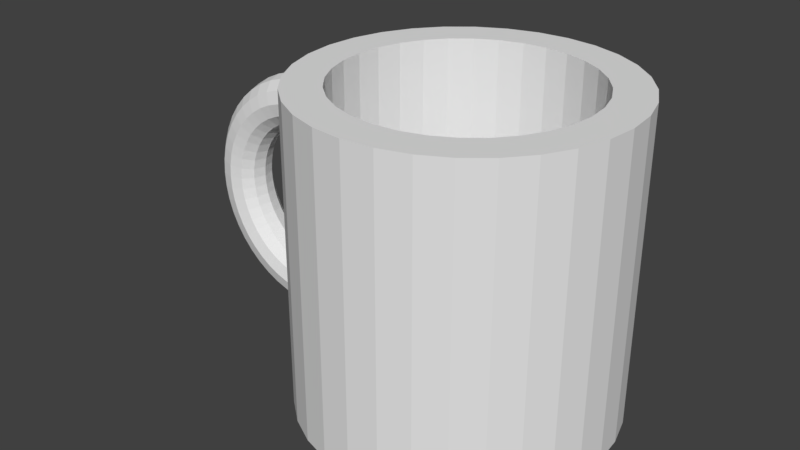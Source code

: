 # Source: Mug.blend  (saved by Blender 2.79.0; exported with 4.5.12 LTS)
import bpy
from mathutils import Matrix  # noqa: F401  (used for matrix-valued properties, if any)

bpy.ops.wm.read_factory_settings(use_empty=True)
scene = bpy.context.scene
scene.name = 'Scene'

# ---- collections
col_collection_1 = bpy.data.collections.new('Collection 1'); scene.collection.children.link(col_collection_1)

# ---- world
world_world = bpy.data.worlds.new('World'); scene.world = world_world
world_world.color = (0.05088, 0.05088, 0.05088)
world_world.use_sun_shadow = False
world_world.sun_shadow_jitter_overblur = 0.0
world_world.cycles.sampling_method = 'MANUAL'

# ---- meshes
me_cylinder = bpy.data.meshes.new('Cylinder')
me_cylinder.from_pydata([(0.0, 1.0, -1.0), (0.0, 1.0, 1.0), (0.1951, 0.9808, -1.0), (0.1951, 0.9808, 1.0), (0.3827, 0.9239, -1.0), (0.3827, 0.9239, 1.0), (0.5556, 0.8315, -1.0), (0.5556, 0.8315, 1.0), (0.7071, 0.7071, -1.0), (0.7071, 0.7071, 1.0), (0.8315, 0.5556, -1.0), (0.8315, 0.5556, 1.0), (0.9239, 0.3827, -1.0), (0.9239, 0.3827, 1.0), (0.9808, 0.1951, -1.0), (0.9808, 0.1951, 1.0), (1.0, 7.55e-08, -1.0), (1.0, 7.55e-08, 1.0), (0.9808, -0.1951, -1.0), (0.9808, -0.1951, 1.0), (0.9239, -0.3827, -1.0), (0.9239, -0.3827, 1.0), (0.8315, -0.5556, -1.0), (0.8315, -0.5556, 1.0), (0.7071, -0.7071, -1.0), (0.7071, -0.7071, 1.0), (0.5556, -0.8315, -1.0), (0.5556, -0.8315, 1.0), (0.3827, -0.9239, -1.0), (0.3827, -0.9239, 1.0), (0.1951, -0.9808, -1.0), (0.1951, -0.9808, 1.0), (-3.258e-07, -1.0, -1.0), (-3.258e-07, -1.0, 1.0), (-0.1951, -0.9808, -1.0), (-0.1951, -0.9808, 1.0), (-0.3827, -0.9239, -1.0), (-0.3827, -0.9239, 1.0), (-0.5556, -0.8315, -1.0), (-0.5556, -0.8315, 1.0), (-0.7071, -0.7071, -1.0), (-0.7071, -0.7071, 1.0), (-0.8315, -0.5556, -1.0), (-0.8315, -0.5556, 1.0), (-0.9239, -0.3827, -1.0), (-0.9239, -0.3827, 1.0), (-0.9808, -0.1951, -1.0), (-0.9808, -0.1951, 1.0), (-1.0, 9.656e-07, -1.0), (-1.0, 9.656e-07, 1.0), (-0.9808, 0.1951, -1.0), (-0.9808, 0.1951, 1.0), (-0.9239, 0.3827, -1.0), (-0.9239, 0.3827, 1.0), (-0.8315, 0.5556, -1.0), (-0.8315, 0.5556, 1.0), (-0.7071, 0.7071, -1.0), (-0.7071, 0.7071, 1.0), (-0.5556, 0.8315, -1.0), (-0.5556, 0.8315, 1.0), (-0.3827, 0.9239, -1.0), (-0.3827, 0.9239, 1.0), (-0.1951, 0.9808, -1.0), (-0.1951, 0.9808, 1.0), (0.1491, 0.7497, 1.0), (2.798e-08, 0.7644, 1.0), (0.2925, 0.7062, 1.0), (0.4247, 0.6355, 1.0), (0.5405, 0.5405, 1.0), (0.6355, 0.4247, 1.0), (0.7062, 0.2925, 1.0), (0.7497, 0.1491, 1.0), (0.7644, 1.249e-07, 1.0), (0.7497, -0.1491, 1.0), (0.7062, -0.2925, 1.0), (0.6355, -0.4247, 1.0), (0.5405, -0.5405, 1.0), (0.4247, -0.6355, 1.0), (0.2925, -0.7062, 1.0), (0.1491, -0.7497, 1.0), (-2.211e-07, -0.7644, 1.0), (-0.1491, -0.7497, 1.0), (-0.2925, -0.7062, 1.0), (-0.4247, -0.6355, 1.0), (-0.5405, -0.5405, 1.0), (-0.6355, -0.4247, 1.0), (-0.7062, -0.2925, 1.0), (-0.7497, -0.1491, 1.0), (-0.7644, 8.052e-07, 1.0), (-0.7497, 0.1491, 1.0), (-0.7062, 0.2925, 1.0), (-0.6355, 0.4247, 1.0), (-0.5405, 0.5405, 1.0), (-0.4247, 0.6355, 1.0), (-0.2925, 0.7062, 1.0), (-0.1491, 0.7497, 1.0), (0.1491, 0.7497, -0.2231), (-3.198e-08, 0.7644, -0.2231), (0.2925, 0.7062, -0.2231), (0.4247, 0.6355, -0.2231), (0.5405, 0.5405, -0.2231), (0.6355, 0.4247, -0.2231), (0.7062, 0.2925, -0.2231), (0.7497, 0.1491, -0.2231), (0.7644, 1.249e-07, -0.2231), (0.7497, -0.1491, -0.2231), (0.7062, -0.2925, -0.2231), (0.6355, -0.4247, -0.2231), (0.5405, -0.5405, -0.2231), (0.4247, -0.6355, -0.2231), (0.2925, -0.7062, -0.2231), (0.1491, -0.7497, -0.2231), (-2.81e-07, -0.7644, -0.2231), (-0.1491, -0.7497, -0.2231), (-0.2925, -0.7062, -0.2231), (-0.4247, -0.6355, -0.2231), (-0.5405, -0.5405, -0.2231), (-0.6355, -0.4247, -0.2231), (-0.7062, -0.2925, -0.2231), (-0.7497, -0.1491, -0.2231), (-0.7644, 8.052e-07, -0.2231), (-0.7497, 0.1491, -0.2231), (-0.7062, 0.2925, -0.2231), (-0.6355, 0.4247, -0.2231), (-0.5405, 0.5405, -0.2231), (-0.4247, 0.6355, -0.2231), (-0.2925, 0.7062, -0.2231), (-0.1491, 0.7497, -0.2231), (-0.7904, 8.9e-07, 0.329), (-0.8244, -0.07965, 0.3872), (-0.8374, 9.28e-07, 0.3702), (-0.8244, 0.07965, 0.3872), (-0.8097, -0.1593, 0.5429), (-0.8495, -0.138, 0.4739), (-0.8787, -0.07965, 0.4234), (-0.8893, 9.28e-07, 0.405), (-0.8787, 0.07965, 0.4234), (-0.8495, 0.138, 0.4739), (-0.8235, 9.28e-07, 0.7269), (-0.8316, -0.07965, 0.7072), (-0.854, -0.138, 0.6534), (-0.8844, -0.1593, 0.5798), (-0.9149, -0.138, 0.5062), (-0.9372, -0.07965, 0.4523), (-0.9454, 9.28e-07, 0.4326), (-0.9372, 0.07965, 0.4523), (-0.9149, 0.138, 0.5062), (-0.8844, 0.1593, 0.5798), (-0.854, 0.138, 0.6534), (-0.8316, 0.07965, 0.7072), (-0.9221, 9.28e-07, 0.7604), (-0.9277, -0.07965, 0.7398), (-0.9427, -0.138, 0.6835), (-0.9634, -0.1593, 0.6066), (-0.984, -0.138, 0.5296), (-0.9991, -0.07965, 0.4733), (-1.005, 9.28e-07, 0.4527), (-0.9991, 0.07965, 0.4733), (-0.984, 0.138, 0.5296), (-0.9634, 0.1593, 0.6066), (-0.9427, 0.138, 0.6835), (-0.9277, 0.07965, 0.7398), (-1.024, 9.28e-07, 0.7808), (-1.027, -0.07965, 0.7596), (-1.035, -0.138, 0.7018), (-1.045, -0.1593, 0.6228), (-1.056, -0.138, 0.5439), (-1.063, -0.07965, 0.4861), (-1.066, 9.28e-07, 0.4649), (-1.063, 0.07965, 0.4861), (-1.056, 0.138, 0.5439), (-1.045, 0.1593, 0.6228), (-1.035, 0.138, 0.7018), (-1.027, 0.07965, 0.7596), (-1.128, 9.28e-07, 0.7876), (-1.128, -0.07965, 0.7662), (-1.128, -0.138, 0.7079), (-1.128, -0.1593, 0.6283), (-1.128, -0.138, 0.5486), (-1.128, -0.07965, 0.4903), (-1.128, 9.28e-07, 0.469), (-1.128, 0.07965, 0.4903), (-1.128, 0.138, 0.5486), (-1.128, 0.1593, 0.6283), (-1.128, 0.138, 0.7079), (-1.128, 0.07965, 0.7662), (-1.232, 9.28e-07, 0.7808), (-1.229, -0.07965, 0.7596), (-1.222, -0.138, 0.7018), (-1.211, -0.1593, 0.6228), (-1.201, -0.138, 0.5439), (-1.193, -0.07965, 0.4861), (-1.191, 9.28e-07, 0.4649), (-1.193, 0.07965, 0.4861), (-1.201, 0.138, 0.5439), (-1.211, 0.1593, 0.6228), (-1.222, 0.138, 0.7018), (-1.229, 0.07965, 0.7596), (-1.334, 9.28e-07, 0.7604), (-1.329, -0.07965, 0.7398), (-1.314, -0.138, 0.6835), (-1.293, -0.1593, 0.6066), (-1.273, -0.138, 0.5296), (-1.257, -0.07965, 0.4733), (-1.252, 9.28e-07, 0.4527), (-1.257, 0.07965, 0.4733), (-1.273, 0.138, 0.5296), (-1.293, 0.1593, 0.6066), (-1.314, 0.138, 0.6835), (-1.329, 0.07965, 0.7398), (-1.433, 9.28e-07, 0.7269), (-1.425, -0.07965, 0.7072), (-1.403, -0.138, 0.6534), (-1.372, -0.1593, 0.5798), (-1.342, -0.138, 0.5062), (-1.319, -0.07965, 0.4523), (-1.311, 9.28e-07, 0.4326), (-1.319, 0.07965, 0.4523), (-1.342, 0.138, 0.5062), (-1.372, 0.1593, 0.5798), (-1.403, 0.138, 0.6534), (-1.425, 0.07965, 0.7072), (-1.527, 9.28e-07, 0.6809), (-1.516, -0.07965, 0.6624), (-1.487, -0.138, 0.6119), (-1.447, -0.1593, 0.5429), (-1.407, -0.138, 0.4739), (-1.378, -0.07965, 0.4234), (-1.367, 9.28e-07, 0.405), (-1.378, 0.07965, 0.4234), (-1.407, 0.138, 0.4739), (-1.447, 0.1593, 0.5429), (-1.487, 0.138, 0.6119), (-1.516, 0.07965, 0.6624), (-1.613, 9.28e-07, 0.623), (-1.6, -0.07965, 0.6061), (-1.565, -0.138, 0.5598), (-1.516, -0.1593, 0.4966), (-1.468, -0.138, 0.4334), (-1.432, -0.07965, 0.3872), (-1.419, 9.28e-07, 0.3702), (-1.432, 0.07965, 0.3872), (-1.468, 0.138, 0.4334), (-1.516, 0.1593, 0.4966), (-1.565, 0.138, 0.5598), (-1.6, 0.07965, 0.6061), (-1.691, 9.28e-07, 0.5543), (-1.676, -0.07965, 0.5392), (-1.635, -0.138, 0.498), (-1.579, -0.1593, 0.4416), (-1.523, -0.138, 0.3853), (-1.481, -0.07965, 0.3441), (-1.466, 8.9e-07, 0.329), (-1.481, 0.07965, 0.3441), (-1.523, 0.138, 0.3853), (-1.579, 0.1593, 0.4416), (-1.635, 0.138, 0.498), (-1.676, 0.07965, 0.5392), (-1.76, 9.28e-07, 0.476), (-1.743, -0.07965, 0.463), (-1.697, -0.138, 0.4275), (-1.634, -0.1593, 0.379), (-1.571, -0.138, 0.3305), (-1.524, -0.07965, 0.295), (-1.507, 9.09e-07, 0.282), (-1.524, 0.07965, 0.295), (-1.571, 0.138, 0.3305), (-1.634, 0.1593, 0.379), (-1.697, 0.138, 0.4275), (-1.743, 0.07965, 0.463), (-1.818, 9.28e-07, 0.3893), (-1.8, -0.07965, 0.3787), (-1.749, -0.138, 0.3495), (-1.68, -0.1593, 0.3097), (-1.611, -0.138, 0.2699), (-1.561, -0.07965, 0.2407), (-1.542, 8.9e-07, 0.23), (-1.561, 0.07965, 0.2407), (-1.611, 0.138, 0.2699), (-1.68, 0.1593, 0.3097), (-1.749, 0.138, 0.3495), (-1.8, 0.07965, 0.3787), (-1.864, 9.09e-07, 0.2959), (-1.844, -0.07965, 0.2877), (-1.791, -0.138, 0.2654), (-1.717, -0.1593, 0.2349), (-1.643, -0.138, 0.2044), (-1.59, -0.07965, 0.1821), (-1.57, 8.9e-07, 0.174), (-1.59, 0.07965, 0.1821), (-1.643, 0.138, 0.2044), (-1.717, 0.1593, 0.2349), (-1.791, 0.138, 0.2654), (-1.844, 0.07965, 0.2877), (-1.898, 8.9e-07, 0.1972), (-1.877, -0.07965, 0.1917), (-1.821, -0.138, 0.1766), (-1.744, -0.1593, 0.156), (-1.667, -0.138, 0.1354), (-1.611, -0.07965, 0.1203), (-1.59, 8.9e-07, 0.1148), (-1.611, 0.07965, 0.1203), (-1.667, 0.138, 0.1354), (-1.744, 0.1593, 0.156), (-1.821, 0.138, 0.1766), (-1.877, 0.07965, 0.1917), (-1.918, 8.9e-07, 0.09504), (-1.897, -0.07965, 0.09226), (-1.839, -0.138, 0.08465), (-1.76, -0.1593, 0.07425), (-1.681, -0.138, 0.06385), (-1.623, -0.07965, 0.05624), (-1.602, 8.853e-07, 0.05346), (-1.623, 0.07965, 0.05624), (-1.681, 0.138, 0.06385), (-1.76, 0.1593, 0.07425), (-1.839, 0.138, 0.08465), (-1.897, 0.07965, 0.09226), (-1.925, 8.806e-07, -0.00892), (-1.903, -0.07965, -0.00892), (-1.845, -0.138, -0.00892), (-1.765, -0.1593, -0.00892), (-1.686, -0.138, -0.008921), (-1.628, -0.07965, -0.008921), (-1.606, 8.806e-07, -0.008921), (-1.628, 0.07965, -0.008921), (-1.686, 0.138, -0.008921), (-1.765, 0.1593, -0.008921), (-1.845, 0.138, -0.008921), (-1.903, 0.07965, -0.008921), (-1.918, 8.71e-07, -0.1129), (-1.897, -0.07965, -0.1101), (-1.839, -0.138, -0.1025), (-1.76, -0.1593, -0.09209), (-1.681, -0.138, -0.0817), (-1.623, -0.07965, -0.07408), (-1.602, 8.758e-07, -0.0713), (-1.623, 0.07965, -0.07408), (-1.681, 0.138, -0.0817), (-1.76, 0.1593, -0.09209), (-1.839, 0.138, -0.1025), (-1.897, 0.07965, -0.1101), (-1.898, 8.71e-07, -0.2151), (-1.877, -0.07965, -0.2095), (-1.821, -0.138, -0.1945), (-1.744, -0.1593, -0.1738), (-1.667, -0.138, -0.1532), (-1.611, -0.07965, -0.1381), (-1.59, 8.71e-07, -0.1326), (-1.611, 0.07965, -0.1381), (-1.667, 0.138, -0.1532), (-1.744, 0.1593, -0.1738), (-1.821, 0.138, -0.1945), (-1.877, 0.07965, -0.2095), (-1.864, 8.52e-07, -0.3137), (-1.844, -0.07965, -0.3056), (-1.791, -0.138, -0.2832), (-1.717, -0.1593, -0.2528), (-1.643, -0.138, -0.2223), (-1.59, -0.07965, -0.2), (-1.57, 8.71e-07, -0.1918), (-1.59, 0.07965, -0.2), (-1.643, 0.138, -0.2223), (-1.717, 0.1593, -0.2528), (-1.791, 0.138, -0.2832), (-1.844, 0.07965, -0.3056), (-1.818, 8.52e-07, -0.4072), (-1.8, -0.07965, -0.3965), (-1.749, -0.138, -0.3673), (-1.68, -0.1593, -0.3275), (-1.611, -0.138, -0.2877), (-1.561, -0.07965, -0.2585), (-1.542, 8.71e-07, -0.2479), (-1.561, 0.07965, -0.2585), (-1.611, 0.138, -0.2877), (-1.68, 0.1593, -0.3275), (-1.749, 0.138, -0.3673), (-1.8, 0.07965, -0.3965), (-1.76, 8.52e-07, -0.4938), (-1.743, -0.07965, -0.4808), (-1.697, -0.138, -0.4453), (-1.634, -0.1593, -0.3968), (-1.571, -0.138, -0.3483), (-1.524, -0.07965, -0.3128), (-1.507, 8.52e-07, -0.2998), (-1.524, 0.07965, -0.3128), (-1.571, 0.138, -0.3483), (-1.634, 0.1593, -0.3968), (-1.697, 0.138, -0.4453), (-1.743, 0.07965, -0.4808), (-1.691, 8.52e-07, -0.5721), (-1.676, -0.07965, -0.557), (-1.635, -0.138, -0.5158), (-1.579, -0.1593, -0.4595), (-1.523, -0.138, -0.4032), (-1.481, -0.07965, -0.3619), (-1.466, 8.52e-07, -0.3468), (-1.481, 0.07965, -0.3619), (-1.523, 0.138, -0.4032), (-1.579, 0.1593, -0.4595), (-1.635, 0.138, -0.5158), (-1.676, 0.07965, -0.557), (-1.613, 8.141e-07, -0.6408), (-1.6, -0.07965, -0.6239), (-1.565, -0.138, -0.5776), (-1.516, -0.1593, -0.5144), (-1.468, -0.138, -0.4513), (-1.432, -0.07965, -0.405), (-1.419, 8.52e-07, -0.3881), (-1.432, 0.07965, -0.405), (-1.468, 0.138, -0.4513), (-1.516, 0.1593, -0.5144), (-1.565, 0.138, -0.5776), (-1.6, 0.07965, -0.6239), (-1.527, 8.52e-07, -0.6987), (-1.516, -0.07965, -0.6802), (-1.487, -0.138, -0.6297), (-1.447, -0.1593, -0.5608), (-1.407, -0.138, -0.4918), (-1.378, -0.07965, -0.4413), (-1.367, 8.52e-07, -0.4228), (-1.378, 0.07965, -0.4413), (-1.407, 0.138, -0.4918), (-1.447, 0.1593, -0.5608), (-1.487, 0.138, -0.6297), (-1.516, 0.07965, -0.6802), (-1.433, 8.52e-07, -0.7448), (-1.425, -0.07965, -0.7251), (-1.403, -0.138, -0.6712), (-1.372, -0.1593, -0.5976), (-1.342, -0.138, -0.524), (-1.319, -0.07965, -0.4702), (-1.311, 8.52e-07, -0.4504), (-1.319, 0.07965, -0.4702), (-1.342, 0.138, -0.524), (-1.372, 0.1593, -0.5976), (-1.403, 0.138, -0.6712), (-1.425, 0.07965, -0.7251), (-1.334, 8.52e-07, -0.7783), (-1.329, -0.07965, -0.7577), (-1.314, -0.138, -0.7013), (-1.293, -0.1593, -0.6244), (-1.273, -0.138, -0.5475), (-1.257, -0.07965, -0.4912), (-1.252, 8.52e-07, -0.4705), (-1.257, 0.07965, -0.4912), (-1.273, 0.138, -0.5475), (-1.293, 0.1593, -0.6244), (-1.314, 0.138, -0.7013), (-1.329, 0.07965, -0.7577), (-1.232, 8.52e-07, -0.7986), (-1.229, -0.07965, -0.7774), (-1.222, -0.138, -0.7196), (-1.211, -0.1593, -0.6407), (-1.201, -0.138, -0.5617), (-1.193, -0.07965, -0.5039), (-1.191, 8.52e-07, -0.4827), (-1.193, 0.07965, -0.5039), (-1.201, 0.138, -0.5617), (-1.211, 0.1593, -0.6407), (-1.222, 0.138, -0.7196), (-1.229, 0.07965, -0.7774), (-1.128, 8.52e-07, -0.8054), (-1.128, -0.07965, -0.7841), (-1.128, -0.138, -0.7258), (-1.128, -0.1593, -0.6461), (-1.128, -0.138, -0.5665), (-1.128, -0.07965, -0.5082), (-1.128, 8.52e-07, -0.4868), (-1.128, 0.07965, -0.5082), (-1.128, 0.138, -0.5665), (-1.128, 0.1593, -0.6461), (-1.128, 0.138, -0.7258), (-1.128, 0.07965, -0.7841), (-1.024, 8.52e-07, -0.7986), (-1.027, -0.07965, -0.7774), (-1.035, -0.138, -0.7196), (-1.045, -0.1593, -0.6407), (-1.056, -0.138, -0.5617), (-1.063, -0.07965, -0.5039), (-1.066, 8.52e-07, -0.4827), (-1.063, 0.07965, -0.5039), (-1.056, 0.138, -0.5617), (-1.045, 0.1593, -0.6407), (-1.035, 0.138, -0.7196), (-1.027, 0.07965, -0.7774), (-0.9221, 8.52e-07, -0.7783), (-0.9277, -0.07965, -0.7577), (-0.9427, -0.138, -0.7013), (-0.9634, -0.1593, -0.6244), (-0.984, -0.138, -0.5475), (-0.9991, -0.07965, -0.4912), (-1.005, 8.52e-07, -0.4705), (-0.9991, 0.07965, -0.4912), (-0.984, 0.138, -0.5475), (-0.9634, 0.1593, -0.6244), (-0.9427, 0.138, -0.7013), (-0.9277, 0.07965, -0.7577), (-0.8235, 8.52e-07, -0.7448), (-0.8316, -0.07965, -0.7251), (-0.854, -0.138, -0.6712), (-0.8844, -0.1593, -0.5976), (-0.9149, -0.138, -0.524), (-0.9372, -0.07965, -0.4702), (-0.9454, 8.52e-07, -0.4504), (-0.9372, 0.07965, -0.4702), (-0.9149, 0.138, -0.524), (-0.8844, 0.1593, -0.5976), (-0.854, 0.138, -0.6712), (-0.8316, 0.07965, -0.7251), (-0.8097, -0.1593, -0.5608), (-0.8495, -0.138, -0.4918), (-0.8787, -0.07965, -0.4413), (-0.8893, 8.52e-07, -0.4228), (-0.8787, 0.07965, -0.4413), (-0.8495, 0.138, -0.4918), (-0.8244, -0.07965, -0.405), (-0.8374, 8.52e-07, -0.3881), (-0.8244, 0.07965, -0.405), (-0.7904, 8.52e-07, -0.3468)], [(517, 519), (128, 130)], [(0, 1, 3, 2), (2, 3, 5, 4), (4, 5, 7, 6), (6, 7, 9, 8), (8, 9, 11, 10), (10, 11, 13, 12), (12, 13, 15, 14), (14, 15, 17, 16), (16, 17, 19, 18), (18, 19, 21, 20), (20, 21, 23, 22), (22, 23, 25, 24), (24, 25, 27, 26), (26, 27, 29, 28), (28, 29, 31, 30), (30, 31, 33, 32), (32, 33, 35, 34), (34, 35, 37, 36), (36, 37, 39, 38), (38, 39, 41, 40), (40, 41, 43, 42), (42, 43, 45, 44), (44, 45, 47, 46), (46, 47, 49, 48), (48, 49, 51, 50), (50, 51, 53, 52), (52, 53, 55, 54), (54, 55, 57, 56), (56, 57, 59, 58), (58, 59, 61, 60), (55, 53, 90, 91), (60, 61, 63, 62), (62, 63, 1, 0), (0, 2, 4, 6, 8, 10, 12, 14, 16, 18, 20, 22, 24, 26, 28, 30, 32, 34, 36, 38, 40, 42, 44, 46, 48, 50, 52, 54, 56, 58, 60, 62), (76, 75, 107, 108), (11, 9, 68, 69), (29, 27, 77, 78), (47, 45, 86, 87), (3, 1, 65, 64), (1, 63, 95, 65), (21, 19, 73, 74), (39, 37, 82, 83), (57, 55, 91, 92), (13, 11, 69, 70), (31, 29, 78, 79), (49, 47, 87, 88), (5, 3, 64, 66), (23, 21, 74, 75), (41, 39, 83, 84), (59, 57, 92, 93), (15, 13, 70, 71), (33, 31, 79, 80), (51, 49, 88, 89), (7, 5, 66, 67), (25, 23, 75, 76), (43, 41, 84, 85), (61, 59, 93, 94), (17, 15, 71, 72), (35, 33, 80, 81), (53, 51, 89, 90), (9, 7, 67, 68), (27, 25, 76, 77), (45, 43, 85, 86), (63, 61, 94, 95), (19, 17, 72, 73), (37, 35, 81, 82), (96, 97, 127, 126, 125, 124, 123, 122, 121, 120, 119, 118, 117, 116, 115, 114, 113, 112, 111, 110, 109, 108, 107, 106, 105, 104, 103, 102, 101, 100, 99, 98), (90, 89, 121, 122), (77, 76, 108, 109), (91, 90, 122, 123), (78, 77, 109, 110), (64, 65, 97, 96), (92, 91, 123, 124), (79, 78, 110, 111), (66, 64, 96, 98), (93, 92, 124, 125), (80, 79, 111, 112), (67, 66, 98, 99), (94, 93, 125, 126), (81, 80, 112, 113), (68, 67, 99, 100), (95, 94, 126, 127), (82, 81, 113, 114), (69, 68, 100, 101), (65, 95, 127, 97), (83, 82, 114, 115), (70, 69, 101, 102), (84, 83, 115, 116), (71, 70, 102, 103), (85, 84, 116, 117), (72, 71, 103, 104), (86, 85, 117, 118), (73, 72, 104, 105), (87, 86, 118, 119), (74, 73, 105, 106), (88, 87, 119, 120), (75, 74, 106, 107), (89, 88, 120, 121), (129, 134, 135, 130), (130, 135, 136, 131), (132, 141, 142, 133), (133, 142, 143, 134), (134, 143, 144, 135), (135, 144, 145, 136), (136, 145, 146, 137), (138, 150, 151, 139), (139, 151, 152, 140), (140, 152, 153, 141), (141, 153, 154, 142), (142, 154, 155, 143), (143, 155, 156, 144), (144, 156, 157, 145), (145, 157, 158, 146), (146, 158, 159, 147), (147, 159, 160, 148), (148, 160, 161, 149), (149, 161, 150, 138), (150, 162, 163, 151), (151, 163, 164, 152), (152, 164, 165, 153), (153, 165, 166, 154), (154, 166, 167, 155), (155, 167, 168, 156), (156, 168, 169, 157), (157, 169, 170, 158), (158, 170, 171, 159), (159, 171, 172, 160), (160, 172, 173, 161), (161, 173, 162, 150), (162, 174, 175, 163), (163, 175, 176, 164), (164, 176, 177, 165), (165, 177, 178, 166), (166, 178, 179, 167), (167, 179, 180, 168), (168, 180, 181, 169), (169, 181, 182, 170), (170, 182, 183, 171), (171, 183, 184, 172), (172, 184, 185, 173), (173, 185, 174, 162), (174, 186, 187, 175), (175, 187, 188, 176), (176, 188, 189, 177), (177, 189, 190, 178), (178, 190, 191, 179), (179, 191, 192, 180), (180, 192, 193, 181), (181, 193, 194, 182), (182, 194, 195, 183), (183, 195, 196, 184), (184, 196, 197, 185), (185, 197, 186, 174), (186, 198, 199, 187), (187, 199, 200, 188), (188, 200, 201, 189), (189, 201, 202, 190), (190, 202, 203, 191), (191, 203, 204, 192), (192, 204, 205, 193), (193, 205, 206, 194), (194, 206, 207, 195), (195, 207, 208, 196), (196, 208, 209, 197), (197, 209, 198, 186), (198, 210, 211, 199), (199, 211, 212, 200), (200, 212, 213, 201), (201, 213, 214, 202), (202, 214, 215, 203), (203, 215, 216, 204), (204, 216, 217, 205), (205, 217, 218, 206), (206, 218, 219, 207), (207, 219, 220, 208), (208, 220, 221, 209), (209, 221, 210, 198), (210, 222, 223, 211), (211, 223, 224, 212), (212, 224, 225, 213), (213, 225, 226, 214), (214, 226, 227, 215), (215, 227, 228, 216), (216, 228, 229, 217), (217, 229, 230, 218), (218, 230, 231, 219), (219, 231, 232, 220), (220, 232, 233, 221), (221, 233, 222, 210), (222, 234, 235, 223), (223, 235, 236, 224), (224, 236, 237, 225), (225, 237, 238, 226), (226, 238, 239, 227), (227, 239, 240, 228), (228, 240, 241, 229), (229, 241, 242, 230), (230, 242, 243, 231), (231, 243, 244, 232), (232, 244, 245, 233), (233, 245, 234, 222), (234, 246, 247, 235), (235, 247, 248, 236), (236, 248, 249, 237), (237, 249, 250, 238), (238, 250, 251, 239), (239, 251, 252, 240), (240, 252, 253, 241), (241, 253, 254, 242), (242, 254, 255, 243), (243, 255, 256, 244), (244, 256, 257, 245), (245, 257, 246, 234), (246, 258, 259, 247), (247, 259, 260, 248), (248, 260, 261, 249), (249, 261, 262, 250), (250, 262, 263, 251), (251, 263, 264, 252), (252, 264, 265, 253), (253, 265, 266, 254), (254, 266, 267, 255), (255, 267, 268, 256), (256, 268, 269, 257), (257, 269, 258, 246), (258, 270, 271, 259), (259, 271, 272, 260), (260, 272, 273, 261), (261, 273, 274, 262), (262, 274, 275, 263), (263, 275, 276, 264), (264, 276, 277, 265), (265, 277, 278, 266), (266, 278, 279, 267), (267, 279, 280, 268), (268, 280, 281, 269), (269, 281, 270, 258), (270, 282, 283, 271), (271, 283, 284, 272), (272, 284, 285, 273), (273, 285, 286, 274), (274, 286, 287, 275), (275, 287, 288, 276), (276, 288, 289, 277), (277, 289, 290, 278), (278, 290, 291, 279), (279, 291, 292, 280), (280, 292, 293, 281), (281, 293, 282, 270), (282, 294, 295, 283), (283, 295, 296, 284), (284, 296, 297, 285), (285, 297, 298, 286), (286, 298, 299, 287), (287, 299, 300, 288), (288, 300, 301, 289), (289, 301, 302, 290), (290, 302, 303, 291), (291, 303, 304, 292), (292, 304, 305, 293), (293, 305, 294, 282), (294, 306, 307, 295), (295, 307, 308, 296), (296, 308, 309, 297), (297, 309, 310, 298), (298, 310, 311, 299), (299, 311, 312, 300), (300, 312, 313, 301), (301, 313, 314, 302), (302, 314, 315, 303), (303, 315, 316, 304), (304, 316, 317, 305), (305, 317, 306, 294), (306, 318, 319, 307), (307, 319, 320, 308), (308, 320, 321, 309), (309, 321, 322, 310), (310, 322, 323, 311), (311, 323, 324, 312), (312, 324, 325, 313), (313, 325, 326, 314), (314, 326, 327, 315), (315, 327, 328, 316), (316, 328, 329, 317), (317, 329, 318, 306), (318, 330, 331, 319), (319, 331, 332, 320), (320, 332, 333, 321), (321, 333, 334, 322), (322, 334, 335, 323), (323, 335, 336, 324), (324, 336, 337, 325), (325, 337, 338, 326), (326, 338, 339, 327), (327, 339, 340, 328), (328, 340, 341, 329), (329, 341, 330, 318), (330, 342, 343, 331), (331, 343, 344, 332), (332, 344, 345, 333), (333, 345, 346, 334), (334, 346, 347, 335), (335, 347, 348, 336), (336, 348, 349, 337), (337, 349, 350, 338), (338, 350, 351, 339), (339, 351, 352, 340), (340, 352, 353, 341), (341, 353, 342, 330), (342, 354, 355, 343), (343, 355, 356, 344), (344, 356, 357, 345), (345, 357, 358, 346), (346, 358, 359, 347), (347, 359, 360, 348), (348, 360, 361, 349), (349, 361, 362, 350), (350, 362, 363, 351), (351, 363, 364, 352), (352, 364, 365, 353), (353, 365, 354, 342), (354, 366, 367, 355), (355, 367, 368, 356), (356, 368, 369, 357), (357, 369, 370, 358), (358, 370, 371, 359), (359, 371, 372, 360), (360, 372, 373, 361), (361, 373, 374, 362), (362, 374, 375, 363), (363, 375, 376, 364), (364, 376, 377, 365), (365, 377, 366, 354), (366, 378, 379, 367), (367, 379, 380, 368), (368, 380, 381, 369), (369, 381, 382, 370), (370, 382, 383, 371), (371, 383, 384, 372), (372, 384, 385, 373), (373, 385, 386, 374), (374, 386, 387, 375), (375, 387, 388, 376), (376, 388, 389, 377), (377, 389, 378, 366), (378, 390, 391, 379), (379, 391, 392, 380), (380, 392, 393, 381), (381, 393, 394, 382), (382, 394, 395, 383), (383, 395, 396, 384), (384, 396, 397, 385), (385, 397, 398, 386), (386, 398, 399, 387), (387, 399, 400, 388), (388, 400, 401, 389), (389, 401, 390, 378), (390, 402, 403, 391), (391, 403, 404, 392), (392, 404, 405, 393), (393, 405, 406, 394), (394, 406, 407, 395), (395, 407, 408, 396), (396, 408, 409, 397), (397, 409, 410, 398), (398, 410, 411, 399), (399, 411, 412, 400), (400, 412, 413, 401), (401, 413, 402, 390), (402, 414, 415, 403), (403, 415, 416, 404), (404, 416, 417, 405), (405, 417, 418, 406), (406, 418, 419, 407), (407, 419, 420, 408), (408, 420, 421, 409), (409, 421, 422, 410), (410, 422, 423, 411), (411, 423, 424, 412), (412, 424, 425, 413), (413, 425, 414, 402), (414, 426, 427, 415), (415, 427, 428, 416), (416, 428, 429, 417), (417, 429, 430, 418), (418, 430, 431, 419), (419, 431, 432, 420), (420, 432, 433, 421), (421, 433, 434, 422), (422, 434, 435, 423), (423, 435, 436, 424), (424, 436, 437, 425), (425, 437, 426, 414), (426, 438, 439, 427), (427, 439, 440, 428), (428, 440, 441, 429), (429, 441, 442, 430), (430, 442, 443, 431), (431, 443, 444, 432), (432, 444, 445, 433), (433, 445, 446, 434), (434, 446, 447, 435), (435, 447, 448, 436), (436, 448, 449, 437), (437, 449, 438, 426), (438, 450, 451, 439), (439, 451, 452, 440), (440, 452, 453, 441), (441, 453, 454, 442), (442, 454, 455, 443), (443, 455, 456, 444), (444, 456, 457, 445), (445, 457, 458, 446), (446, 458, 459, 447), (447, 459, 460, 448), (448, 460, 461, 449), (449, 461, 450, 438), (450, 462, 463, 451), (451, 463, 464, 452), (452, 464, 465, 453), (453, 465, 466, 454), (454, 466, 467, 455), (455, 467, 468, 456), (456, 468, 469, 457), (457, 469, 470, 458), (458, 470, 471, 459), (459, 471, 472, 460), (460, 472, 473, 461), (461, 473, 462, 450), (462, 474, 475, 463), (463, 475, 476, 464), (464, 476, 477, 465), (465, 477, 478, 466), (466, 478, 479, 467), (467, 479, 480, 468), (468, 480, 481, 469), (469, 481, 482, 470), (470, 482, 483, 471), (471, 483, 484, 472), (472, 484, 485, 473), (473, 485, 474, 462), (474, 486, 487, 475), (475, 487, 488, 476), (476, 488, 489, 477), (477, 489, 490, 478), (478, 490, 491, 479), (479, 491, 492, 480), (480, 492, 493, 481), (481, 493, 494, 482), (482, 494, 495, 483), (483, 495, 496, 484), (484, 496, 497, 485), (485, 497, 486, 474), (486, 498, 499, 487), (487, 499, 500, 488), (488, 500, 501, 489), (489, 501, 502, 490), (490, 502, 503, 491), (491, 503, 504, 492), (492, 504, 505, 493), (493, 505, 506, 494), (494, 506, 507, 495), (495, 507, 508, 496), (496, 508, 509, 497), (497, 509, 498, 486), (501, 510, 511, 502), (502, 511, 512, 503), (503, 512, 513, 504), (504, 513, 514, 505), (505, 514, 515, 506), (512, 516, 517, 513), (513, 517, 518, 514)])
me_cylinder.use_remesh_preserve_volume = False
me_cylinder.use_remesh_preserve_attributes = False
me_cylinder.use_mirror_vertex_groups = False
me_cylinder.update()

# ---- objects
ob_mugbody = bpy.data.objects.new('MugBody', me_cylinder)

# ---- transforms, parenting, visibility, modifiers, constraints
ob_mugbody.location = (0.0, 0.0, 1.035)
ob_mugbody.lineart.crease_threshold = 0.0

# ---- collection membership
col_collection_1.objects.link(ob_mugbody)

# ---- scene / render settings (as saved in the file)
scene.frame_start = 1; scene.frame_end = 250; scene.frame_set(1)
scene.render.engine = 'BLENDER_EEVEE_NEXT'
scene.render.resolution_percentage = 50
scene.render.dither_intensity = 0.0
scene.cycles.use_denoising = False
scene.cycles.samples = 128
scene.cycles.sampling_pattern = 'TABULATED_SOBOL'
scene.cycles.use_adaptive_sampling = False
scene.cycles.use_light_tree = False
scene.cycles.blur_glossy = 0.0
scene.cycles.sample_clamp_indirect = 0.0
scene.view_settings.view_transform = 'Standard'
bpy.context.view_layer.update()

# ---- added for rendering (the .blend has no active camera and no usable light): camera, sun
cam_auto = bpy.data.cameras.new('AutoCamera')
cam_auto.lens = 50.0
cam_auto.sensor_width = 36.0
cam_auto.clip_end = 1000.0
ob_auto_camera = bpy.data.objects.new('AutoCamera', cam_auto)
scene.collection.objects.link(ob_auto_camera)
ob_auto_camera.location = (3.30207, -4.51736, 4.04634)
ob_auto_camera.rotation_euler = (1.09748, -7.21219e-08, 0.694738)
scene.camera = ob_auto_camera
light_auto_sun = bpy.data.lights.new('AutoSun', 'SUN')
light_auto_sun.energy = 3.0
light_auto_sun.angle = 0.0523599
ob_auto_sun = bpy.data.objects.new('AutoSun', light_auto_sun)
scene.collection.objects.link(ob_auto_sun)
ob_auto_sun.rotation_euler = (0.872665, 0.174533, 0.523599)
bpy.context.view_layer.update()
